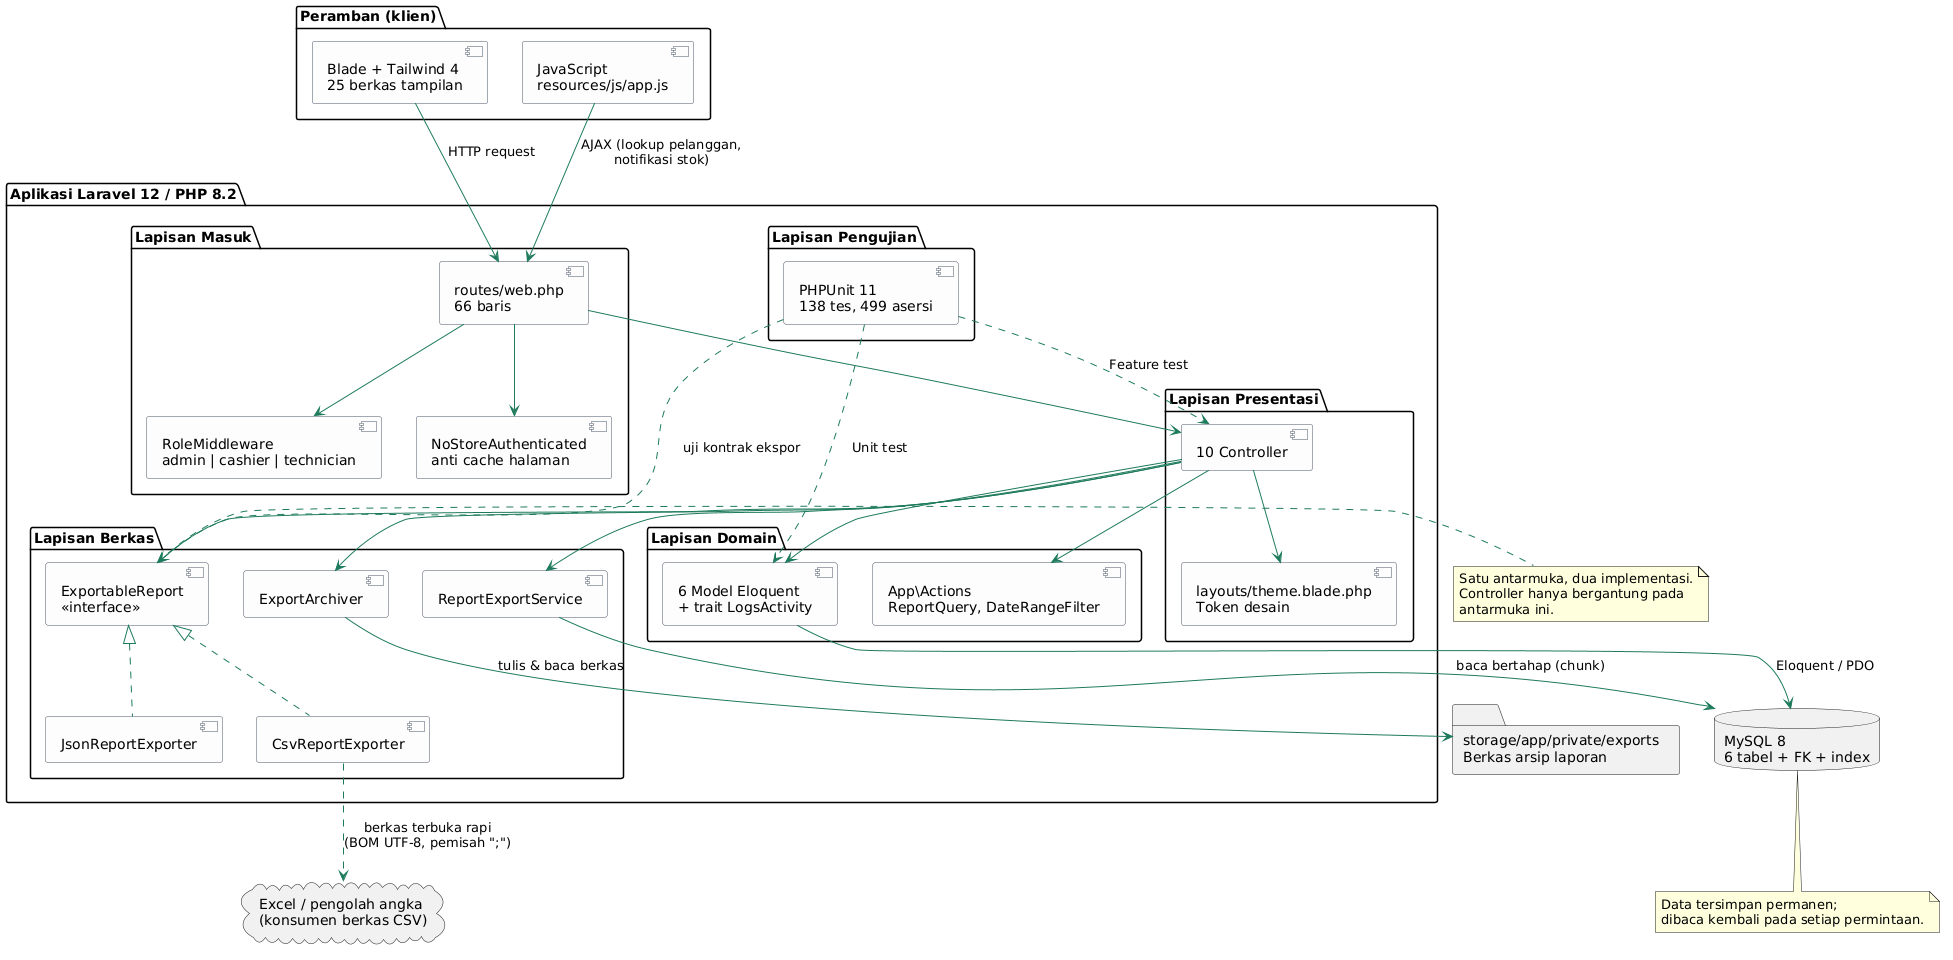

The diagram above was rendered by PlantUML. Its source (embedded in the PNG):
@startuml
' ==============================================================
'  DIAGRAM KOMPONEN - ARSITEKTUR APLIKASI TRACKET
'  Sumber: routes/web.php, composer.json, package.json
' ==============================================================
skinparam componentStyle uml2
skinparam componentBackgroundColor #FCFCFD
skinparam componentBorderColor #4B5563
skinparam arrowColor #1E7A5C

package "Peramban (klien)" {
  [Blade + Tailwind 4\n25 berkas tampilan] as UI
  [JavaScript\nresources/js/app.js] as JS
}

package "Aplikasi Laravel 12 / PHP 8.2" {

  package "Lapisan Masuk" {
    [routes/web.php\n66 baris] as ROUTES
    [RoleMiddleware\nadmin | cashier | technician] as MW
    [NoStoreAuthenticated\nanti cache halaman] as NOSTORE
  }

  package "Lapisan Presentasi" {
    [10 Controller] as CTRL
    [layouts/theme.blade.php\nToken desain] as THEME
  }

  package "Lapisan Domain" {
    [6 Model Eloquent\n+ trait LogsActivity] as MODEL
    [App\\Actions\nReportQuery, DateRangeFilter] as ACT
  }

  package "Lapisan Berkas" {
    [ExportableReport\n<<interface>>] as IFACE
    [CsvReportExporter] as CSV
    [JsonReportExporter] as JSON
    [ExportArchiver] as ARC
    [ReportExportService] as RES
  }

  package "Lapisan Pengujian" {
    [PHPUnit 11\n138 tes, 499 asersi] as TEST
  }
}

database "MySQL 8\n6 tabel + FK + index" as DB
folder "storage/app/private/exports\nBerkas arsip laporan" as DISK
cloud "Excel / pengolah angka\n(konsumen berkas CSV)" as EXCEL

UI --> ROUTES : HTTP request
JS --> ROUTES : AJAX (lookup pelanggan,\nnotifikasi stok)
ROUTES --> MW
ROUTES --> NOSTORE
ROUTES --> CTRL
CTRL --> MODEL
CTRL --> ACT
CTRL --> IFACE
IFACE <|.. CSV
IFACE <|.. JSON
CTRL --> RES
CTRL --> ARC
MODEL --> DB : Eloquent / PDO
RES --> DB : baca bertahap (chunk)
ARC --> DISK : tulis & baca berkas
CSV ..> EXCEL : berkas terbuka rapi\n(BOM UTF-8, pemisah ";")
CTRL --> THEME
TEST ..> CTRL : Feature test
TEST ..> MODEL : Unit test
TEST ..> IFACE : uji kontrak ekspor

note right of IFACE
  Satu antarmuka, dua implementasi.
  Controller hanya bergantung pada
  antarmuka ini.
end note

note bottom of DB
  Data tersimpan permanen;
  dibaca kembali pada setiap permintaan.
end note

@enduml